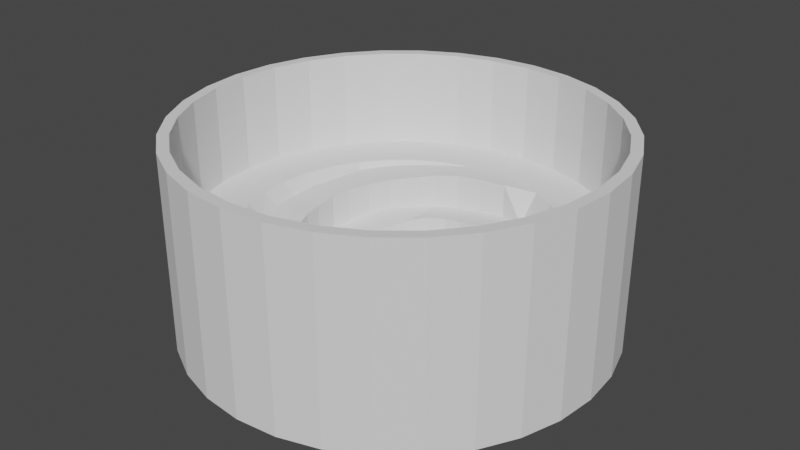 # Source: CareerWithWall.blend  (saved by Blender 2.80.75; exported with 4.5.12 LTS)
import bpy
from mathutils import Matrix  # noqa: F401  (used for matrix-valued properties, if any)

bpy.ops.wm.read_factory_settings(use_empty=True)
scene = bpy.context.scene
scene.name = 'Scene'

# ---- collections
col_collection = bpy.data.collections.new('Collection'); scene.collection.children.link(col_collection)

# ---- world
world_world = bpy.data.worlds.new('World'); scene.world = world_world
world_world.use_nodes = True; world_world.node_tree.nodes.clear()
_N = world_world.node_tree.nodes; _L = world_world.node_tree.links
n0 = _N.new('ShaderNodeOutputWorld'); n0.name = 'World Output'; n0.location = (300, 300)
n1 = _N.new('ShaderNodeBackground'); n1.name = 'Background'; n1.location = (10, 300)
n1.inputs[0].default_value = (0.05088, 0.05088, 0.05088, 1.0)
_L.new(n1.outputs[0], n0.inputs[0])
n0.is_active_output = True
world_world.color = (0.05088, 0.05088, 0.05088)
world_world.use_sun_shadow = False
world_world.sun_shadow_jitter_overblur = 0.0

# ---- meshes
me_cylinder_007 = bpy.data.meshes.new('Cylinder.007')
me_cylinder_007.from_pydata([(0.0003219, 1.297, -1.0), (0.2534, 1.272, -1.0), (0.4967, 1.198, -1.0), (0.721, 1.078, -1.0), (0.9175, 0.9168, -1.0), (1.079, 0.7203, -1.0), (1.199, 0.496, -1.0), (1.273, 0.2527, -1.0), (1.297, -0.0003828, -1.0), (1.273, -0.2534, -1.0), (1.199, -0.4968, -1.0), (1.079, -0.721, -1.0), (0.9175, -0.9176, -1.0), (0.721, -1.079, -1.0), (0.4967, -1.199, -1.0), (0.2534, -1.273, -1.0), (0.0003215, -1.298, -1.0), (-0.2527, -1.273, -1.0), (-0.4961, -1.199, -1.0), (-0.7203, -1.079, -1.0), (-0.9169, -0.9176, -1.0), (-1.078, -0.721, -1.0), (-1.198, -0.4968, -1.0), (-1.272, -0.2534, -1.0), (-1.297, -0.0003817, -1.0), (-1.272, 0.2527, -1.0), (-1.198, 0.496, -1.0), (-1.078, 0.7203, -1.0), (-0.9169, 0.9168, -1.0), (-0.7203, 1.078, -1.0), (-0.4961, 1.198, -1.0), (-0.2527, 1.272, -1.0), (0.2534, 1.272, 1.845), (0.0003219, 1.297, 1.845), (0.4967, 1.198, 1.845), (0.721, 1.078, 1.845), (0.9175, 0.9168, 1.845), (1.079, 0.7203, 1.845), (1.199, 0.496, 1.845), (1.273, 0.2527, 1.845), (1.297, -0.0003828, 1.845), (1.273, -0.2534, 1.845), (1.199, -0.4968, 1.845), (1.079, -0.721, 1.845), (0.9175, -0.9176, 1.845), (0.721, -1.079, 1.845), (0.4967, -1.199, 1.845), (0.2534, -1.273, 1.845), (0.0003215, -1.298, 1.845), (-0.2527, -1.273, 1.845), (-0.4961, -1.199, 1.845), (-0.7203, -1.079, 1.845), (-0.9169, -0.9176, 1.845), (-1.078, -0.721, 1.845), (-1.198, -0.4968, 1.845), (-1.272, -0.2534, 1.845), (-1.297, -0.0003817, 1.845), (-1.272, 0.2527, 1.845), (-1.198, 0.496, 1.845), (-1.078, 0.7203, 1.845), (-0.9169, 0.9168, 1.845), (-0.7203, 1.078, 1.845), (-0.4961, 1.198, 1.845), (-0.2527, 1.272, 1.845), (0.502, -0.3355, 1.18), (-0.01854, 0.5933, 0.8229), (-0.121, 0.5794, 0.7869), (-0.2172, 0.5282, 0.7767), (-0.5117, -0.3254, 1.368), (-0.4244, -0.4271, 1.345), (-0.1178, -0.5922, 1.336), (-1.967e-07, -0.6038, 1.36), (-0.2311, -0.5578, 1.345), (0.5922, 0.1178, 1.06), (0.3355, 0.502, 0.9381), (0.6038, 4.559e-08, 1.081), (0.5578, 0.2311, 1.057), (0.1178, -0.5922, 1.34), (-0.3097, 0.4428, 0.6737), (0.5922, -0.1178, 1.113), (0.3355, -0.502, 1.285), (0.4269, -0.4269, 1.195), (0.5578, -0.2311, 1.151), (-0.3355, -0.502, 1.331), (0.4269, 0.4269, 1.026), (0.2311, -0.5578, 1.309), (0.502, 0.3355, 1.062), (0.2311, 0.5578, 0.9249), (0.1178, 0.5922, 0.8785), (0.1552, 0.8003, 1.882), (0.1797, 0.9035, 1.845), (0.3146, 0.7596, 0.9249), (0.3525, 0.8511, 1.845), (0.4568, 0.6836, 0.9381), (0.5118, 0.766, 1.845), (0.5814, 0.5814, 1.026), (0.6514, 0.6514, 1.845), (0.6836, 0.4568, 1.062), (0.766, 0.5118, 1.845), (0.7596, 0.3146, 1.057), (0.8511, 0.3525, 1.845), (0.8064, 0.1604, 1.06), (0.9035, 0.1797, 1.845), (0.8222, 6.207e-08, 1.081), (0.9212, 6.955e-08, 1.845), (0.8064, -0.1604, 1.113), (0.9035, -0.1797, 1.845), (0.7596, -0.3146, 1.151), (0.8511, -0.3525, 1.845), (0.6836, -0.4568, 1.18), (0.766, -0.5118, 1.845), (0.5814, -0.5814, 1.195), (0.6514, -0.6514, 1.845), (0.4568, -0.6836, 1.285), (0.5118, -0.766, 1.845), (0.3146, -0.7596, 1.309), (0.3525, -0.8511, 1.845), (0.1604, -0.8064, 1.34), (0.1797, -0.9035, 1.845), (-2.679e-07, -0.8222, 1.36), (-3.002e-07, -0.9212, 1.845), (-0.1629, -0.8139, 1.336), (-0.1797, -0.9035, 1.845), (-0.3346, -0.7661, 1.345), (-0.3525, -0.8511, 1.845), (-0.4674, -0.6962, 1.331), (-0.5118, -0.766, 1.845), (-0.5975, -0.5976, 1.345), (-0.6514, -0.6514, 1.845), (-0.7026, -0.4695, 1.368), (-0.766, -0.5118, 1.845), (-0.7807, -0.3234, 1.413), (-0.8511, -0.3525, 1.845), (-0.6145, -0.1174, 1.463), (-0.8288, -0.1649, 1.463), (-0.9035, -0.1797, 1.845), (-0.6346, 6.983e-07, 1.485), (-0.845, -3.507e-05, 1.485), (-0.9212, 8.895e-07, 1.845), (-0.6394, 0.1303, 1.556), (-0.8288, 0.1648, 1.556), (-0.9035, 0.1797, 1.845), (-0.6108, 0.2481, 1.598), (-0.7807, 0.3234, 1.598), (-0.8511, 0.3525, 1.845), (-0.5631, 0.3755, 1.616), (-0.7556, 0.5048, 1.616), (-0.766, 0.5118, 1.845), (-0.491, 0.491, 1.659), (-0.6426, 0.6426, 1.659), (-0.6514, 0.6514, 1.845), (-0.3982, 0.5905, 1.71), (-0.5049, 0.7556, 1.71), (-0.5118, 0.766, 1.845), (-0.2837, 0.6892, 1.762), (-0.3477, 0.8396, 1.762), (-0.3525, 0.8511, 1.845), (-0.1525, 0.7498, 1.842), (-0.1772, 0.8913, 1.842), (-0.1797, 0.9035, 1.845), (0.0, 0.9212, 1.845), (-0.009401, 0.7782, 1.867), (-0.5117, -0.3254, 1.368), (-0.5117, -0.3254, 1.368), (-0.01854, 0.5866, -0.6685), (-0.000143, 0.3859, -0.5375), (0.0751, 0.3785, -0.5375), (0.1475, 0.3565, -0.5375), (0.2141, 0.3209, -0.5375), (0.2726, 0.2729, -0.5375), (0.3205, 0.2144, -0.5375), (0.3562, 0.1478, -0.5375), (0.3781, 0.07541, -0.5375), (0.3855, 0.00017, -0.5375), (0.3781, -0.07507, -0.5375), (0.3562, -0.1474, -0.5375), (0.3205, -0.2141, -0.5375), (0.2726, -0.2726, -0.5375), (0.2141, -0.3205, -0.5375), (0.1475, -0.3562, -0.5375), (0.0751, -0.3781, -0.5375), (-0.0001431, -0.3855, -0.5375), (-0.07539, -0.3781, -0.5375), (-0.1477, -0.3562, -0.5375), (-0.2144, -0.3205, -0.5375), (-0.2729, -0.2726, -0.5375), (-0.3208, -0.2141, -0.5375), (-0.3651, -0.1474, -0.5375), (-0.3931, -0.07594, -0.5375), (-0.416, 0.0183, -0.5375), (-0.419, 0.1065, -0.5375), (-0.4186, 0.1771, -0.5375), (-0.3985, 0.2688, -0.5375), (-0.3647, 0.3535, -0.5375), (-0.3094, 0.4433, -0.5375), (-0.2146, 0.522, -0.6685), (-0.1197, 0.5729, -0.6685), (0.1165, 0.5856, -0.5375), (0.2285, 0.5516, -0.4521), (0.3317, 0.4965, -0.4036), (0.4222, 0.4222, -0.3707), (0.4965, 0.3317, -0.3476), (0.5516, 0.2285, -0.3135), (0.5856, 0.1165, -0.2883), (0.5971, 4.508e-08, -0.2525), (0.5856, -0.1165, -0.1912), (0.5516, -0.2285, -0.1305), (0.4965, -0.3317, -0.08472), (0.4222, -0.4222, -0.04041), (0.3317, -0.4965, 0.03121), (0.2285, -0.5516, 0.07852), (0.1165, -0.5856, 0.1388), (-1.946e-07, -0.5971, 0.1864), (-0.1165, -0.5856, 0.2197), (-0.2285, -0.5516, 0.2452), (-0.3317, -0.4965, 0.285), (-0.4196, -0.4223, 0.3421), (-0.5061, -0.3216, 0.3274), (-0.577, -0.2233, 0.3483), (-0.009401, 0.7761, 0.8229), (0.0755, 0.3805, -0.5375), (-0.000143, 0.3879, -0.5375), (0.1482, 0.3584, -0.4634), (0.2153, 0.3226, -0.4213), (0.274, 0.2743, -0.3927), (0.3223, 0.2156, -0.3726), (0.3581, 0.1486, -0.343), (0.3801, 0.07581, -0.3212), (0.3876, 0.00017, -0.2901), (0.3801, -0.07547, -0.2369), (0.3581, -0.1482, -0.1842), (0.3223, -0.2152, -0.1444), (0.274, -0.274, -0.106), (0.2153, -0.3222, -0.04381), (0.1482, -0.3581, -0.002736), (0.0755, -0.3801, 0.04958), (-0.0001431, -0.3876, 0.09095), (-0.07579, -0.3801, 0.1198), (-0.1485, -0.3581, 0.1419), (-0.2156, -0.3222, 0.1765), (-0.2743, -0.274, 0.2261), (-0.3225, -0.2152, 0.271), (-0.367, -0.1482, 0.308), (-0.3951, -0.07634, 0.3928), (-0.4181, 0.0183, 0.4527), (-0.421, 0.1069, 0.486), (-0.4205, 0.1779, 0.4915), (-0.4002, 0.27, 0.5515), (-0.3662, 0.3549, 0.6083), (0.0755, 0.3805, -0.5375), (-0.000143, 0.3879, -0.5375), (0.1482, 0.3584, -0.4634), (0.2153, 0.3226, -0.4213), (0.274, 0.2743, -0.3927), (0.3223, 0.2156, -0.3726), (0.3581, 0.1486, -0.343), (0.3801, 0.07581, -0.3212), (0.3876, 0.00017, -0.2901), (0.3801, -0.07547, -0.2369), (0.3581, -0.1482, -0.1842), (0.3223, -0.2152, -0.1444), (0.274, -0.274, -0.106), (0.2153, -0.3222, -0.04381), (0.1482, -0.3581, -0.002736), (0.0755, -0.3801, 0.04958), (-0.0001431, -0.3876, 0.09095), (-0.07579, -0.3801, 0.1198), (-0.1485, -0.3581, 0.1419), (-0.2156, -0.3222, 0.1765), (-0.2743, -0.274, 0.2261), (-0.3225, -0.2152, 0.271), (-0.367, -0.1482, 0.308), (-0.3951, -0.07634, 0.3928), (-0.4181, 0.0183, 0.4527), (-0.421, 0.1069, 0.486), (-0.4205, 0.1779, 0.4915), (-0.4002, 0.27, 0.5515), (-0.3662, 0.3549, 0.6083), (-0.2146, 0.522, -0.6685), (-0.17, 0.4876, -0.5375), (-0.3094, 0.4433, -0.5375), (0.1548, 0.7982, 0.8785), (-0.6125, -0.117, 0.3745), (-0.6325, 6.962e-07, 0.4198), (-0.6374, 0.1299, 0.4658), (-0.6089, 0.2473, 0.5804), (-0.5607, 0.3752, 0.696), (-0.4899, 0.4892, 0.7573), (-0.397, 0.5888, 0.7551), (-0.2829, 0.6872, 0.7767), (-0.1521, 0.7477, 0.7869), (-0.577, -0.2233, 1.413), (0.2403, 1.206, 1.845), (0.471, 1.136, 1.845), (0.6837, 1.023, 1.845), (0.8701, 0.8695, 1.845), (1.023, 0.6831, 1.845), (1.137, 0.4704, 1.845), (1.207, 0.2397, 1.845), (1.23, -0.0003146, 1.845), (1.207, -0.2403, 1.845), (1.137, -0.4711, 1.845), (1.023, -0.6837, 1.845), (0.8701, -0.8702, 1.845), (0.6837, -1.023, 1.845), (0.471, -1.137, 1.845), (0.2403, -1.207, 1.845), (0.0002641, -1.23, 1.845), (-0.2397, -1.207, 1.845), (-0.4705, -1.137, 1.845), (-0.6832, -1.023, 1.845), (-0.8696, -0.8702, 1.845), (-1.023, -0.6837, 1.845), (-1.136, -0.4711, 1.845), (-1.206, -0.2403, 1.845), (-1.23, -0.0003135, 1.845), (-1.206, 0.2397, 1.845), (-1.136, 0.4704, 1.845), (-1.023, 0.6831, 1.845), (-0.8696, 0.8695, 1.845), (-0.6832, 1.023, 1.845), (-0.4705, 1.136, 1.845), (-0.2397, 1.206, 1.845), (0.0002645, 1.23, 1.845), (0.2534, 1.272, 4.718), (0.0003219, 1.297, 4.718), (0.4967, 1.198, 4.718), (0.721, 1.078, 4.718), (0.9175, 0.9168, 4.718), (1.079, 0.7203, 4.718), (1.199, 0.496, 4.718), (1.273, 0.2527, 4.718), (1.297, -0.0003828, 4.718), (1.273, -0.2534, 4.718), (1.199, -0.4968, 4.718), (1.079, -0.721, 4.718), (0.9175, -0.9176, 4.718), (0.721, -1.079, 4.718), (0.4967, -1.199, 4.718), (0.2534, -1.273, 4.718), (0.0003215, -1.298, 4.718), (-0.2527, -1.273, 4.718), (-0.4961, -1.199, 4.718), (-0.7203, -1.079, 4.718), (-0.9169, -0.9176, 4.718), (-1.078, -0.721, 4.718), (-1.198, -0.4968, 4.718), (-1.272, -0.2534, 4.718), (-1.297, -0.0003817, 4.718), (-1.272, 0.2527, 4.718), (-1.198, 0.496, 4.718), (-1.078, 0.7203, 4.718), (-0.9169, 0.9168, 4.718), (-0.7203, 1.078, 4.718), (-0.4961, 1.198, 4.718), (-0.2527, 1.272, 4.718), (0.2403, 1.206, 4.718), (0.471, 1.136, 4.718), (0.6837, 1.023, 4.718), (0.8701, 0.8695, 4.718), (1.023, 0.6831, 4.718), (1.137, 0.4704, 4.718), (1.207, 0.2397, 4.718), (1.23, -0.0003146, 4.718), (1.207, -0.2403, 4.718), (1.137, -0.4711, 4.718), (1.023, -0.6837, 4.718), (0.8701, -0.8702, 4.718), (0.6837, -1.023, 4.718), (0.471, -1.137, 4.718), (0.2403, -1.207, 4.718), (0.0002641, -1.23, 4.718), (-0.2397, -1.207, 4.718), (-0.4705, -1.137, 4.718), (-0.6832, -1.023, 4.718), (-0.8696, -0.8702, 4.718), (-1.023, -0.6837, 4.718), (-1.136, -0.4711, 4.718), (-1.206, -0.2403, 4.718), (-1.23, -0.0003135, 4.718), (-1.206, 0.2397, 4.718), (-1.136, 0.4704, 4.718), (-1.023, 0.6831, 4.718), (-0.8696, 0.8695, 4.718), (-0.6832, 1.023, 4.718), (-0.4705, 1.136, 4.718), (-0.2397, 1.206, 4.718), (0.0002645, 1.23, 4.718)], [(68, 162), (162, 163), (195, 196), (195, 278)], [(0, 33, 32, 1), (1, 32, 34, 2), (2, 34, 35, 3), (3, 35, 36, 4), (4, 36, 37, 5), (5, 37, 38, 6), (6, 38, 39, 7), (7, 39, 40, 8), (8, 40, 41, 9), (9, 41, 42, 10), (10, 42, 43, 11), (11, 43, 44, 12), (12, 44, 45, 13), (13, 45, 46, 14), (14, 46, 47, 15), (15, 47, 48, 16), (16, 48, 49, 17), (17, 49, 50, 18), (18, 50, 51, 19), (19, 51, 52, 20), (20, 52, 53, 21), (21, 53, 54, 22), (22, 54, 55, 23), (23, 55, 56, 24), (24, 56, 57, 25), (25, 57, 58, 26), (26, 58, 59, 27), (27, 59, 60, 28), (28, 60, 61, 29), (29, 61, 62, 30), (30, 62, 63, 31), (31, 63, 33, 0), (43, 42, 334, 335), (308, 309, 373, 372), (34, 32, 324, 326), (60, 59, 351, 352), (277, 287, 286, 276), (321, 322, 386, 385), (51, 50, 342, 343), (294, 295, 359, 358), (42, 41, 333, 334), (311, 312, 376, 375), (59, 58, 350, 351), (302, 303, 367, 366), (32, 33, 325, 324), (50, 49, 341, 342), (318, 319, 383, 382), (41, 40, 332, 333), (295, 296, 360, 359), (322, 323, 387, 386), (58, 57, 349, 350), (49, 48, 340, 341), (301, 302, 366, 365), (40, 39, 331, 332), (293, 294, 358, 357), (0, 1, 2, 3, 4, 5, 6, 7, 8, 9, 10, 11, 12, 13, 14, 15, 16, 17, 18, 19, 20, 21, 22, 23, 24, 25, 26, 27, 28, 29, 30, 31), (57, 56, 348, 349), (319, 320, 384, 383), (48, 47, 339, 340), (314, 315, 379, 378), (39, 38, 330, 331), (310, 311, 375, 374), (56, 55, 347, 348), (312, 313, 377, 376), (47, 46, 338, 339), (304, 305, 369, 368), (119, 121, 122, 120), (87, 74, 93, 91), (131, 134, 135, 132), (111, 113, 114, 112), (88, 87, 91, 281), (89, 281, 91, 92), (103, 105, 106, 104), (285, 286, 145, 142), (142, 145, 146, 143), (143, 146, 147, 144), (284, 285, 142, 139), (139, 142, 143, 140), (140, 143, 144, 141), (97, 99, 100, 98), (288, 289, 154, 151), (151, 154, 155, 152), (152, 155, 156, 153), (219, 281, 89, 161), (158, 157, 161, 160), (92, 90, 89), (123, 125, 126, 124), (113, 115, 116, 114), (76, 73, 101, 99), (74, 84, 95, 93), (129, 131, 132, 130), (125, 127, 128, 126), (282, 283, 136, 133), (133, 136, 137, 134), (134, 137, 138, 135), (287, 288, 151, 148), (148, 151, 152, 149), (149, 152, 153, 150), (91, 93, 94, 92), (107, 109, 110, 108), (290, 219, 161, 157), (161, 89, 90, 160), (159, 158, 160), (95, 97, 98, 96), (286, 287, 148, 145), (145, 148, 149, 146), (146, 149, 150, 147), (109, 111, 112, 110), (127, 129, 130, 128), (93, 95, 96, 94), (289, 290, 157, 154), (154, 157, 158, 155), (155, 158, 159, 156), (121, 123, 124, 122), (101, 103, 104, 102), (115, 117, 118, 116), (105, 107, 108, 106), (99, 101, 102, 100), (283, 284, 139, 136), (136, 139, 140, 137), (137, 140, 141, 138), (117, 119, 120, 118), (79, 82, 107, 105), (84, 86, 97, 95), (86, 76, 99, 97), (249, 197, 164, 250), (282, 218, 271, 272), (287, 277, 78, 288), (220, 222, 198, 197), (222, 223, 199, 198), (223, 224, 200, 199), (224, 225, 201, 200), (225, 226, 202, 201), (226, 227, 203, 202), (227, 228, 204, 203), (228, 229, 205, 204), (229, 230, 206, 205), (230, 231, 207, 206), (231, 232, 208, 207), (232, 233, 209, 208), (233, 234, 210, 209), (234, 235, 211, 210), (235, 236, 212, 211), (236, 237, 213, 212), (237, 238, 214, 213), (238, 239, 215, 214), (239, 240, 216, 215), (240, 241, 217, 216), (241, 242, 218, 217), (250, 249, 220, 221), (249, 251, 222, 220), (251, 252, 223, 222), (252, 253, 224, 223), (253, 254, 225, 224), (254, 255, 226, 225), (255, 256, 227, 226), (256, 257, 228, 227), (257, 258, 229, 228), (258, 259, 230, 229), (259, 260, 231, 230), (260, 261, 232, 231), (261, 262, 233, 232), (262, 263, 234, 233), (263, 264, 235, 234), (264, 265, 236, 235), (265, 266, 237, 236), (266, 267, 238, 237), (267, 268, 239, 238), (268, 269, 240, 239), (269, 270, 241, 240), (270, 271, 242, 241), (271, 272, 243, 242), (272, 273, 244, 243), (273, 274, 245, 244), (274, 275, 246, 245), (275, 276, 247, 246), (276, 277, 248, 247), (67, 78, 194, 278), (67, 278, 196, 66), (165, 166, 249, 250), (166, 167, 251, 249), (167, 168, 252, 251), (168, 169, 253, 252), (169, 170, 254, 253), (170, 171, 255, 254), (171, 172, 256, 255), (172, 173, 257, 256), (173, 174, 258, 257), (174, 175, 259, 258), (175, 176, 260, 259), (176, 177, 261, 260), (177, 178, 262, 261), (178, 179, 263, 262), (179, 180, 264, 263), (180, 181, 265, 264), (181, 182, 266, 265), (182, 183, 267, 266), (183, 184, 268, 267), (184, 185, 269, 268), (185, 186, 270, 269), (186, 187, 271, 270), (187, 188, 272, 271), (188, 189, 273, 272), (189, 190, 274, 273), (190, 191, 275, 274), (191, 192, 276, 275), (192, 193, 277, 276), (78, 277, 193, 194), (73, 75, 103, 101), (71, 70, 121, 119), (133, 134, 131, 291), (70, 72, 123, 121), (85, 77, 117, 115), (67, 66, 290, 289), (64, 81, 111, 109), (129, 127, 69, 163), (66, 65, 219, 290), (131, 129, 163, 291), (81, 80, 113, 111), (72, 83, 125, 123), (80, 85, 115, 113), (65, 88, 281, 219), (78, 67, 289, 288), (83, 69, 127, 125), (77, 71, 119, 117), (65, 66, 196, 164), (88, 65, 164, 197), (88, 197, 198, 87), (199, 74, 87, 198), (200, 201, 86, 84), (74, 199, 200, 84), (86, 201, 202, 76), (203, 73, 76, 202), (73, 203, 204, 75), (205, 206, 82, 79), (75, 204, 205, 79), (207, 64, 82, 206), (208, 81, 64, 207), (81, 208, 209, 80), (210, 85, 80, 209), (164, 196, 278, 280, 193, 192, 191, 190, 189, 188, 187, 186, 185, 184, 183, 182, 181, 180, 179, 178, 177, 176, 175, 174, 173, 172, 171, 170, 169, 168, 167, 166, 165), (217, 163, 69, 216), (216, 69, 83, 215), (215, 83, 72, 214), (214, 72, 70, 213), (71, 212, 213, 70), (212, 71, 77, 211), (85, 210, 211, 77), (276, 286, 285, 275), (275, 285, 284, 274), (283, 273, 274, 284), (273, 283, 282, 272), (82, 64, 109, 107), (218, 291, 163, 217), (133, 291, 218, 282), (75, 79, 105, 103), (120, 122, 308, 307), (132, 135, 314, 313), (112, 114, 304, 303), (90, 92, 293, 292), (104, 106, 300, 299), (144, 147, 318, 317), (141, 144, 317, 316), (98, 100, 297, 296), (153, 156, 321, 320), (160, 90, 292, 323), (124, 126, 310, 309), (114, 116, 305, 304), (130, 132, 313, 312), (126, 128, 311, 310), (135, 138, 315, 314), (150, 153, 320, 319), (92, 94, 294, 293), (108, 110, 302, 301), (159, 160, 323, 322), (96, 98, 296, 295), (147, 150, 319, 318), (110, 112, 303, 302), (128, 130, 312, 311), (94, 96, 295, 294), (156, 159, 322, 321), (122, 124, 309, 308), (102, 104, 299, 298), (116, 118, 306, 305), (106, 108, 301, 300), (100, 102, 298, 297), (138, 141, 316, 315), (118, 120, 307, 306), (370, 371, 340, 339), (379, 380, 349, 348), (361, 362, 331, 330), (364, 365, 334, 333), (369, 370, 339, 338), (362, 363, 332, 331), (372, 373, 342, 341), (385, 386, 355, 354), (358, 359, 328, 327), (375, 376, 345, 344), (366, 367, 336, 335), (382, 383, 352, 351), (359, 360, 329, 328), (386, 387, 325, 355), (365, 366, 335, 334), (357, 358, 327, 326), (383, 384, 353, 352), (378, 379, 348, 347), (374, 375, 344, 343), (376, 377, 346, 345), (368, 369, 338, 337), (373, 374, 343, 342), (387, 356, 324, 325), (384, 385, 354, 353), (360, 361, 330, 329), (380, 381, 350, 349), (381, 382, 351, 350), (363, 364, 333, 332), (356, 357, 326, 324), (367, 368, 337, 336), (377, 378, 347, 346), (371, 372, 341, 340), (298, 299, 363, 362), (307, 308, 372, 371), (52, 51, 343, 344), (305, 306, 370, 369), (61, 60, 352, 353), (313, 314, 378, 377), (35, 34, 326, 327), (300, 301, 365, 364), (303, 304, 368, 367), (44, 43, 335, 336), (297, 298, 362, 361), (292, 293, 357, 356), (53, 52, 344, 345), (315, 316, 380, 379), (62, 61, 353, 354), (299, 300, 364, 363), (36, 35, 327, 328), (306, 307, 371, 370), (317, 318, 382, 381), (45, 44, 336, 337), (316, 317, 381, 380), (54, 53, 345, 346), (63, 62, 354, 355), (296, 297, 361, 360), (37, 36, 328, 329), (320, 321, 385, 384), (46, 45, 337, 338), (323, 292, 356, 387), (55, 54, 346, 347), (33, 63, 355, 325), (309, 310, 374, 373), (38, 37, 329, 330)])
_uv = me_cylinder_007.uv_layers.new(name='UVMap')
_uv.uv.foreach_set('vector', [1.0, 0.5, 1.0, 1.0, 0.9688, 1.0, 0.9688, 0.5, 0.9688, 0.5, 0.9688, 1.0, 0.9375, 1.0, 0.9375, 0.5, 0.9375, 0.5, 0.9375, 1.0, 0.9062, 1.0, 0.9062, 0.5, 0.9062, 0.5, 0.9062, 1.0, 0.875, 1.0, 0.875, 0.5, 0.875, 0.5, 0.875, 1.0, 0.8438, 1.0, 0.8438, 0.5, 0.8438, 0.5, 0.8438, 1.0, 0.8125, 1.0, 0.8125, 0.5, 0.8125, 0.5, 0.8125, 1.0, 0.7812, 1.0, 0.7812, 0.5, 0.7812, 0.5, 0.7812, 1.0, 0.75, 1.0, 0.75, 0.5, 0.75, 0.5, 0.75, 1.0, 0.7188, 1.0, 0.7188, 0.5, 0.7188, 0.5, 0.7188, 1.0, 0.6875, 1.0, 0.6875, 0.5, 0.6875, 0.5, 0.6875, 1.0, 0.6562, 1.0, 0.6562, 0.5, 0.6562, 0.5, 0.6562, 1.0, 0.625, 1.0, 0.625, 0.5, 0.625, 0.5, 0.625, 1.0, 0.5938, 1.0, 0.5938, 0.5, 0.5938, 0.5, 0.5938, 1.0, 0.5625, 1.0, 0.5625, 0.5, 0.5625, 0.5, 0.5625, 1.0, 0.5312, 1.0, 0.5312, 0.5, 0.5312, 0.5, 0.5312, 1.0, 0.5, 1.0, 0.5, 0.5, 0.5, 0.5, 0.5, 1.0, 0.4688, 1.0, 0.4688, 0.5, 0.4688, 0.5, 0.4688, 1.0, 0.4375, 1.0, 0.4375, 0.5, 0.4375, 0.5, 0.4375, 1.0, 0.4062, 1.0, 0.4062, 0.5, 0.4062, 0.5, 0.4062, 1.0, 0.375, 1.0, 0.375, 0.5, 0.375, 0.5, 0.375, 1.0, 0.3438, 1.0, 0.3438, 0.5, 0.3438, 0.5, 0.3438, 1.0, 0.3125, 1.0, 0.3125, 0.5, 0.3125, 0.5, 0.3125, 1.0, 0.2812, 1.0, 0.2812, 0.5, 0.2812, 0.5, 0.2812, 1.0, 0.25, 1.0, 0.25, 0.5, 0.25, 0.5, 0.25, 1.0, 0.2188, 1.0, 0.2188, 0.5, 0.2188, 0.5, 0.2188, 1.0, 0.1875, 1.0, 0.1875, 0.5, 0.1875, 0.5, 0.1875, 1.0, 0.1562, 1.0, 0.1562, 0.5, 0.1562, 0.5, 0.1562, 1.0, 0.125, 1.0, 0.125, 0.5, 0.125, 0.5, 0.125, 1.0, 0.09375, 1.0, 0.09375, 0.5, 0.09375, 0.5, 0.09375, 1.0, 0.0625, 1.0, 0.0625, 0.5, 0.0625, 0.5, 0.0625, 1.0, 0.03125, 1.0, 0.03125, 0.5, 0.03125, 0.5, 0.03125, 1.0, 0.0, 1.0, 0.0, 0.5, 0.6562, 1.0, 0.6875, 1.0, 0.6875, 1.0, 0.6562, 1.0, 0.2038, 0.01792, 0.1594, 0.03138, 0.1594, 0.03138, 0.2038, 0.01792, 0.9375, 1.0, 0.9688, 1.0, 0.9688, 1.0, 0.9375, 1.0, 0.125, 1.0, 0.1562, 1.0, 0.1562, 1.0, 0.125, 1.0, 0.0, 0.0, 0.0, 0.0, 0.0, 0.0, 0.0, 0.0, 0.1594, 0.4686, 0.2038, 0.4821, 0.2038, 0.4821, 0.1594, 0.4686, 0.4062, 1.0, 0.4375, 1.0, 0.4375, 1.0, 0.4062, 1.0, 0.3815, 0.4468, 0.4173, 0.4173, 0.4173, 0.4173, 0.3815, 0.4468, 0.6875, 1.0, 0.7188, 1.0, 0.7188, 1.0, 0.6875, 1.0, 0.08268, 0.08268, 0.05325, 0.1185, 0.05325, 0.1185, 0.08268, 0.08268, 0.1562, 1.0, 0.1875, 1.0, 0.1875, 1.0, 0.1562, 1.0, 0.4468, 0.1185, 0.4173, 0.08268, 0.4173, 0.08268, 0.4468, 0.1185, 0.9688, 1.0, 1.0, 1.0, 1.0, 1.0, 0.9688, 1.0, 0.4375, 1.0, 0.4688, 1.0, 0.4688, 1.0, 0.4375, 1.0, 0.05325, 0.3815, 0.08268, 0.4173, 0.08268, 0.4173, 0.05325, 0.3815, 0.7188, 1.0, 0.75, 1.0, 0.75, 1.0, 0.7188, 1.0, 0.4173, 0.4173, 0.4468, 0.3815, 0.4468, 0.3815, 0.4173, 0.4173, 0.2038, 0.4821, 0.25, 0.4866, 0.25, 0.4866, 0.2038, 0.4821, 0.1875, 1.0, 0.2188, 1.0, 0.2188, 1.0, 0.1875, 1.0, 0.4688, 1.0, 0.5, 1.0, 0.5, 1.0, 0.4688, 1.0, 0.4686, 0.1594, 0.4468, 0.1185, 0.4468, 0.1185, 0.4686, 0.1594, 0.75, 1.0, 0.7812, 1.0, 0.7812, 1.0, 0.75, 1.0, 0.3406, 0.4686, 0.3815, 0.4468, 0.3815, 0.4468, 0.3406, 0.4686, 0.0, 0.5, 0.9688, 0.5, 0.9375, 0.5, 0.9062, 0.5, 0.875, 0.5, 0.8438, 0.5, 0.8125, 0.5, 0.7812, 0.5, 0.75, 0.5, 0.7188, 0.5, 0.6875, 0.5, 0.6562, 0.5, 0.625, 0.5, 0.5938, 0.5, 0.5625, 0.5, 0.5312, 0.5, 0.5, 0.5, 0.4688, 0.5, 0.4375, 0.5, 0.4062, 0.5, 0.375, 0.5, 0.3438, 0.5, 0.3125, 0.5, 0.2812, 0.5, 0.25, 0.5, 0.2188, 0.5, 0.1875, 0.5, 0.1562, 0.5, 0.125, 0.5, 0.09375, 0.5, 0.0625, 0.5, 0.03125, 0.5, 0.2188, 1.0, 0.25, 1.0, 0.25, 1.0, 0.2188, 1.0, 0.08268, 0.4173, 0.1185, 0.4468, 0.1185, 0.4468, 0.08268, 0.4173, 0.5, 1.0, 0.5312, 1.0, 0.5312, 1.0, 0.5, 1.0, 0.01792, 0.2038, 0.01337, 0.25, 0.01337, 0.25, 0.01792, 0.2038, 0.7812, 1.0, 0.8125, 1.0, 0.8125, 1.0, 0.7812, 1.0, 0.1185, 0.05325, 0.08268, 0.08268, 0.08268, 0.08268, 0.1185, 0.05325, 0.25, 1.0, 0.2812, 1.0, 0.2812, 1.0, 0.25, 1.0, 0.05325, 0.1185, 0.03138, 0.1594, 0.03138, 0.1594, 0.05325, 0.1185, 0.5312, 1.0, 0.5625, 1.0, 0.5625, 1.0, 0.5312, 1.0, 0.3815, 0.05325, 0.3406, 0.03138, 0.3406, 0.03138, 0.3815, 0.05325, 0.25, 0.05268, 0.2115, 0.05647, 0.2069, 0.03315, 0.25, 0.02891, 0.0, 0.0, 0.0, 0.0, 0.3596, 0.4141, 0.0, 0.0, 0.0677, 0.1745, 0.05647, 0.2115, 0.03315, 0.2069, 0.04573, 0.1654, 0.3895, 0.1105, 0.3596, 0.08593, 0.3728, 0.06617, 0.4063, 0.09366, 0.2783, 0.3921, 0.0, 0.0, 0.0, 0.0, 0.2838, 0.4197, 0.2839, 0.4202, 0.2838, 0.4197, 0.3255, 0.4323, 0.3346, 0.4543, 0.4473, 0.25, 0.4435, 0.2115, 0.4668, 0.2069, 0.4711, 0.25, 0.09013, 0.3162, 0.1061, 0.3461, 0.1057, 0.3464, 0.08966, 0.3164, 0.08966, 0.3164, 0.1057, 0.3464, 0.08593, 0.3596, 0.0677, 0.3255, 0.0677, 0.3255, 0.08593, 0.3596, 0.06617, 0.3728, 0.04573, 0.3346, 0.08028, 0.2838, 0.09013, 0.3162, 0.08966, 0.3164, 0.07978, 0.2839, 0.07978, 0.2839, 0.08966, 0.3164, 0.0677, 0.3255, 0.05647, 0.2885, 0.05647, 0.2885, 0.0677, 0.3255, 0.04573, 0.3346, 0.03315, 0.2931, 0.4141, 0.3596, 0.4323, 0.3255, 0.4543, 0.3346, 0.4338, 0.3728, 0.1539, 0.3939, 0.1838, 0.4099, 0.1836, 0.4103, 0.1536, 0.3943, 0.1536, 0.3943, 0.1836, 0.4103, 0.1745, 0.4323, 0.1404, 0.4141, 0.1404, 0.4141, 0.1745, 0.4323, 0.1654, 0.4543, 0.1272, 0.4338, 0.25, 0.423, 0.2838, 0.4197, 0.2839, 0.4202, 0.25, 0.4236, 0.2115, 0.4435, 0.2161, 0.4202, 0.25, 0.4236, 0.25, 0.4711, 0.3346, 0.4543, 0.2931, 0.4668, 0.2839, 0.4202, 0.1745, 0.0677, 0.1404, 0.08593, 0.1272, 0.06617, 0.1654, 0.04573, 0.3596, 0.08593, 0.3255, 0.0677, 0.3346, 0.04573, 0.3728, 0.06617, 0.0, 0.0, 0.0, 0.0, 0.4435, 0.2885, 0.4323, 0.3255, 0.0, 0.0, 0.0, 0.0, 0.3895, 0.3895, 0.3596, 0.4141, 0.08593, 0.1404, 0.0677, 0.1745, 0.04573, 0.1654, 0.06617, 0.1272, 0.1404, 0.08593, 0.1105, 0.1105, 0.09366, 0.09366, 0.1272, 0.06617, 0.08028, 0.2162, 0.07696, 0.25, 0.07645, 0.25, 0.07978, 0.2161, 0.07978, 0.2161, 0.07645, 0.25, 0.05268, 0.25, 0.05647, 0.2115, 0.05647, 0.2115, 0.05268, 0.25, 0.02891, 0.25, 0.03315, 0.2069, 0.1276, 0.3724, 0.1539, 0.3939, 0.1536, 0.3943, 0.1273, 0.3727, 0.1273, 0.3727, 0.1536, 0.3943, 0.1404, 0.4141, 0.1105, 0.3895, 0.1105, 0.3895, 0.1404, 0.4141, 0.1272, 0.4338, 0.09366, 0.4063, 0.3255, 0.4323, 0.3596, 0.4141, 0.3728, 0.4338, 0.3346, 0.4543, 0.4323, 0.1745, 0.4141, 0.1404, 0.4338, 0.1272, 0.4543, 0.1654, 0.2162, 0.4197, 0.25, 0.423, 0.25, 0.4236, 0.2161, 0.4202, 0.25, 0.4236, 0.2839, 0.4202, 0.2931, 0.4668, 0.25, 0.4711, 0.2069, 0.4668, 0.2115, 0.4435, 0.25, 0.4711, 0.3895, 0.3895, 0.4141, 0.3596, 0.4338, 0.3728, 0.4063, 0.4063, 0.1061, 0.3461, 0.1276, 0.3724, 0.1273, 0.3727, 0.1057, 0.3464, 0.1057, 0.3464, 0.1273, 0.3727, 0.1105, 0.3895, 0.08593, 0.3596, 0.08593, 0.3596, 0.1105, 0.3895, 0.09366, 0.4063, 0.06617, 0.3728, 0.4141, 0.1404, 0.3895, 0.1105, 0.4063, 0.09366, 0.4338, 0.1272, 0.1105, 0.1105, 0.08593, 0.1404, 0.06617, 0.1272, 0.09366, 0.09366, 0.3596, 0.4141, 0.3895, 0.3895, 0.4063, 0.4063, 0.3728, 0.4338, 0.1838, 0.4099, 0.2162, 0.4197, 0.2161, 0.4202, 0.1836, 0.4103, 0.1836, 0.4103, 0.2161, 0.4202, 0.2115, 0.4435, 0.1745, 0.4323, 0.1745, 0.4323, 0.2115, 0.4435, 0.2069, 0.4668, 0.1654, 0.4543, 0.2115, 0.05647, 0.1745, 0.0677, 0.1654, 0.04573, 0.2069, 0.03315, 0.4435, 0.2885, 0.4473, 0.25, 0.4711, 0.25, 0.4668, 0.2931, 0.3255, 0.0677, 0.2885, 0.05647, 0.2931, 0.03315, 0.3346, 0.04573, 0.4435, 0.2115, 0.4323, 0.1745, 0.4543, 0.1654, 0.4668, 0.2069, 0.4323, 0.3255, 0.4435, 0.2885, 0.4668, 0.2931, 0.4543, 0.3346, 0.07696, 0.25, 0.08028, 0.2838, 0.07978, 0.2839, 0.07645, 0.25, 0.07645, 0.25, 0.07978, 0.2839, 0.05647, 0.2885, 0.05268, 0.25, 0.05268, 0.25, 0.05647, 0.2885, 0.03315, 0.2931, 0.02891, 0.25, 0.2885, 0.05647, 0.25, 0.05268, 0.25, 0.02891, 0.2931, 0.03315, 0.0, 0.0, 0.3839, 0.1945, 0.4323, 0.1745, 0.4435, 0.2115, 0.0, 0.0, 0.3705, 0.3305, 0.4141, 0.3596, 0.3895, 0.3895, 0.3705, 0.3305, 0.0, 0.0, 0.4323, 0.3255, 0.4141, 0.3596, 0.0, 0.0, 0.0, 0.0, 0.0, 0.0, 0.0, 0.0, 0.0, 0.0, 0.0, 0.0, 0.0, 0.0, 0.0, 0.0, 0.1276, 0.3724, 0.123, 0.377, 0.1695, 0.3705, 0.1539, 0.3939, 0.285, 0.4261, 0.3187, 0.4159, 0.3418, 0.4717, 0.2968, 0.4854, 0.3187, 0.4159, 0.3497, 0.3993, 0.3833, 0.4496, 0.3418, 0.4717, 0.3497, 0.3993, 0.377, 0.377, 0.4197, 0.4197, 0.3833, 0.4496, 0.377, 0.377, 0.3993, 0.3497, 0.4496, 0.3833, 0.4197, 0.4197, 0.3993, 0.3497, 0.4159, 0.3187, 0.4717, 0.3418, 0.4496, 0.3833, 0.4159, 0.3187, 0.4261, 0.285, 0.4854, 0.2968, 0.4717, 0.3418, 0.4261, 0.285, 0.4295, 0.25, 0.49, 0.25, 0.4854, 0.2968, 0.4295, 0.25, 0.4261, 0.215, 0.4854, 0.2032, 0.49, 0.25, 0.4261, 0.215, 0.4159, 0.1813, 0.4717, 0.1582, 0.4854, 0.2032, 0.4159, 0.1813, 0.3993, 0.1503, 0.4496, 0.1167, 0.4717, 0.1582, 0.3993, 0.1503, 0.377, 0.123, 0.4197, 0.08029, 0.4496, 0.1167, 0.377, 0.123, 0.3497, 0.1007, 0.3833, 0.05045, 0.4197, 0.08029, 0.3497, 0.1007, 0.3187, 0.08413, 0.3418, 0.02827, 0.3833, 0.05045, 0.3187, 0.08413, 0.285, 0.07391, 0.2968, 0.01461, 0.3418, 0.02827, 0.285, 0.07391, 0.25, 0.07046, 0.25, 0.01, 0.2968, 0.01461, 0.25, 0.07046, 0.215, 0.07391, 0.2032, 0.01461, 0.25, 0.01, 0.215, 0.07391, 0.1813, 0.08413, 0.1582, 0.02827, 0.2032, 0.01461, 0.1813, 0.08413, 0.1503, 0.1007, 0.1167, 0.05045, 0.1582, 0.02827, 0.1503, 0.1007, 0.123, 0.123, 0.08029, 0.08029, 0.1167, 0.05045, 0.123, 0.123, 0.1007, 0.1503, 0.05045, 0.1167, 0.08029, 0.08029, 0.1007, 0.1503, 0.08413, 0.1813, 0.02827, 0.1582, 0.05045, 0.1167, 0.25, 0.4295, 0.285, 0.4261, 0.285, 0.4261, 0.25, 0.4295, 0.285, 0.4261, 0.3187, 0.4159, 0.3187, 0.4159, 0.285, 0.4261, 0.3187, 0.4159, 0.3497, 0.3993, 0.3497, 0.3993, 0.3187, 0.4159, 0.3497, 0.3993, 0.377, 0.377, 0.377, 0.377, 0.3497, 0.3993, 0.377, 0.377, 0.3993, 0.3497, 0.3993, 0.3497, 0.377, 0.377, 0.3993, 0.3497, 0.4159, 0.3187, 0.4159, 0.3187, 0.3993, 0.3497, 0.4159, 0.3187, 0.4261, 0.285, 0.4261, 0.285, 0.4159, 0.3187, 0.4261, 0.285, 0.4295, 0.25, 0.4295, 0.25, 0.4261, 0.285, 0.4295, 0.25, 0.4261, 0.215, 0.4261, 0.215, 0.4295, 0.25, 0.4261, 0.215, 0.4159, 0.1813, 0.4159, 0.1813, 0.4261, 0.215, 0.4159, 0.1813, 0.3993, 0.1503, 0.3993, 0.1503, 0.4159, 0.1813, 0.3993, 0.1503, 0.377, 0.123, 0.377, 0.123, 0.3993, 0.1503, 0.377, 0.123, 0.3497, 0.1007, 0.3497, 0.1007, 0.377, 0.123, 0.3497, 0.1007, 0.3187, 0.08413, 0.3187, 0.08413, 0.3497, 0.1007, 0.3187, 0.08413, 0.285, 0.07391, 0.285, 0.07391, 0.3187, 0.08413, 0.285, 0.07391, 0.25, 0.07046, 0.25, 0.07046, 0.285, 0.07391, 0.25, 0.07046, 0.215, 0.07391, 0.215, 0.07391, 0.25, 0.07046, 0.215, 0.07391, 0.1813, 0.08413, 0.1813, 0.08413, 0.215, 0.07391, 0.1813, 0.08413, 0.1503, 0.1007, 0.1503, 0.1007, 0.1813, 0.08413, 0.1503, 0.1007, 0.123, 0.123, 0.123, 0.123, 0.1503, 0.1007, 0.123, 0.123, 0.1007, 0.1503, 0.1007, 0.1503, 0.123, 0.123, 0.1007, 0.1503, 0.08413, 0.1813, 0.08413, 0.1813, 0.1007, 0.1503, 0.08413, 0.1813, 0.07391, 0.215, 0.07391, 0.215, 0.08413, 0.1813, 0.07391, 0.215, 0.07046, 0.25, 0.07046, 0.25, 0.07391, 0.215, 0.07046, 0.25, 0.07391, 0.285, 0.07391, 0.285, 0.07046, 0.25, 0.07391, 0.285, 0.08413, 0.3187, 0.08413, 0.3187, 0.07391, 0.285, 0.08413, 0.3187, 0.1007, 0.3497, 0.1007, 0.3497, 0.08413, 0.3187, 0.1007, 0.3497, 0.123, 0.377, 0.123, 0.377, 0.1007, 0.3497, 0.1945, 0.3839, 0.1695, 0.3705, 0.0, 0.0, 0.0, 0.0, 0.1945, 0.3839, 0.0, 0.0, 0.0, 0.0, 0.2217, 0.3921, 0.25, 0.4286, 0.2848, 0.4252, 0.285, 0.4261, 0.25, 0.4295, 0.2848, 0.4252, 0.3183, 0.415, 0.3187, 0.4159, 0.285, 0.4261, 0.3183, 0.415, 0.3492, 0.3985, 0.3497, 0.3993, 0.3187, 0.4159, 0.3492, 0.3985, 0.3763, 0.3763, 0.377, 0.377, 0.3497, 0.3993, 0.3763, 0.3763, 0.3985, 0.3492, 0.3993, 0.3497, 0.377, 0.377, 0.3985, 0.3492, 0.415, 0.3183, 0.4159, 0.3187, 0.3993, 0.3497, 0.415, 0.3183, 0.4252, 0.2848, 0.4261, 0.285, 0.4159, 0.3187, 0.4252, 0.2848, 0.4286, 0.25, 0.4295, 0.25, 0.4261, 0.285, 0.4286, 0.25, 0.4252, 0.2152, 0.4261, 0.215, 0.4295, 0.25, 0.4252, 0.2152, 0.415, 0.1817, 0.4159, 0.1813, 0.4261, 0.215, 0.415, 0.1817, 0.3985, 0.1508, 0.3993, 0.1503, 0.4159, 0.1813, 0.3985, 0.1508, 0.3763, 0.1237, 0.377, 0.123, 0.3993, 0.1503, 0.3763, 0.1237, 0.3492, 0.1015, 0.3497, 0.1007, 0.377, 0.123, 0.3492, 0.1015, 0.3183, 0.08501, 0.3187, 0.08413, 0.3497, 0.1007, 0.3183, 0.08501, 0.2848, 0.07484, 0.285, 0.07391, 0.3187, 0.08413, 0.2848, 0.07484, 0.25, 0.07141, 0.25, 0.07046, 0.285, 0.07391, 0.25, 0.07141, 0.2152, 0.07484, 0.215, 0.07391, 0.25, 0.07046, 0.2152, 0.07484, 0.1817, 0.08501, 0.1813, 0.08413, 0.215, 0.07391, 0.1817, 0.08501, 0.1508, 0.1015, 0.1503, 0.1007, 0.1813, 0.08413, 0.1508, 0.1015, 0.1237, 0.1237, 0.123, 0.123, 0.1503, 0.1007, 0.1237, 0.1237, 0.1015, 0.1508, 0.1007, 0.1503, 0.123, 0.123, 0.1015, 0.1508, 0.08501, 0.1817, 0.08413, 0.1813, 0.1007, 0.1503, 0.08501, 0.1817, 0.07484, 0.2152, 0.07391, 0.215, 0.08413, 0.1813, 0.07484, 0.2152, 0.07141, 0.25, 0.07046, 0.25, 0.07391, 0.215, 0.07141, 0.25, 0.07484, 0.2848, 0.07391, 0.285, 0.07046, 0.25, 0.07484, 0.2848, 0.08501, 0.3183, 0.08413, 0.3187, 0.07391, 0.285, 0.08501, 0.3183, 0.1015, 0.3492, 0.1007, 0.3497, 0.08413, 0.3187, 0.1015, 0.3492, 0.1237, 0.3763, 0.123, 0.377, 0.1007, 0.3497, 0.1695, 0.3705, 0.123, 0.377, 0.1237, 0.3763, 0.0, 0.0, 0.0, 0.0, 0.0, 0.0, 0.4473, 0.25, 0.4435, 0.2885, 0.0, 0.0, 0.0, 0.0, 0.2115, 0.05647, 0.25, 0.05268, 0.07978, 0.2161, 0.05647, 0.2115, 0.0677, 0.1745, 0.0, 0.0, 0.0, 0.0, 0.0, 0.0, 0.1745, 0.0677, 0.2115, 0.05647, 0.0, 0.0, 0.0, 0.0, 0.2885, 0.05647, 0.3255, 0.0677, 0.1945, 0.3839, 0.2217, 0.3921, 0.2162, 0.4197, 0.1838, 0.4099, 0.0, 0.0, 0.0, 0.0, 0.3895, 0.1105, 0.4141, 0.1404, 0.08593, 0.1404, 0.1105, 0.1105, 0.0, 0.0, 0.0, 0.0, 0.2217, 0.3921, 0.25, 0.3949, 0.25, 0.423, 0.2162, 0.4197, 0.0677, 0.1745, 0.08593, 0.1404, 0.1295, 0.1695, 0.0, 0.0, 0.0, 0.0, 0.0, 0.0, 0.3596, 0.08593, 0.3895, 0.1105, 0.0, 0.0, 0.0, 0.0, 0.1404, 0.08593, 0.1745, 0.0677, 0.0, 0.0, 0.0, 0.0, 0.3255, 0.0677, 0.3596, 0.08593, 0.25, 0.3949, 0.2783, 0.3921, 0.2838, 0.4197, 0.25, 0.423, 0.1695, 0.3705, 0.1945, 0.3839, 0.1838, 0.4099, 0.1539, 0.3939, 0.0, 0.0, 0.0, 0.0, 0.1105, 0.1105, 0.1404, 0.08593, 0.0, 0.0, 0.0, 0.0, 0.25, 0.05268, 0.2885, 0.05647, 0.25, 0.3949, 0.2217, 0.3921, 0.0, 0.0, 0.0, 0.0, 0.2783, 0.3921, 0.25, 0.3949, 0.0, 0.0, 0.0, 0.0, 0.0, 0.0, 0.0, 0.0, 0.0, 0.0, 0.0, 0.0, 0.0, 0.0, 0.0, 0.0, 0.0, 0.0, 0.0, 0.0, 0.875, 1.0, 0.8438, 1.0, 0.3705, 0.3305, 0.3525, 0.3525, 0.0, 0.0, 0.0, 0.0, 0.0, 0.0, 0.0, 0.0, 0.0, 0.0, 0.0, 0.0, 0.0, 0.0, 0.0, 0.0, 0.0, 0.0, 0.0, 0.0, 0.0, 0.0, 0.0, 0.0, 0.0, 0.0, 0.0, 0.0, 0.0, 0.0, 0.0, 0.0, 0.7188, 1.0, 0.6875, 1.0, 0.3839, 0.1945, 0.3921, 0.2217, 0.0, 0.0, 0.0, 0.0, 0.0, 0.0, 0.0, 0.0, 0.0, 0.0, 0.0, 0.0, 0.0, 0.0, 0.0, 0.0, 0.0, 0.0, 0.0, 0.0, 0.0, 0.0, 0.0, 0.0, 0.0, 0.0, 0.0, 0.0, 0.0, 0.0, 0.0, 0.0, 0.0, 0.0, 0.0, 0.0, 0.0, 0.0, 0.0, 0.0, 0.0, 0.0, 0.0, 0.0, 0.0, 0.0, 0.0, 0.0, 0.1237, 0.3763, 0.1015, 0.3492, 0.08501, 0.3183, 0.07484, 0.2848, 0.07141, 0.25, 0.07484, 0.2152, 0.08501, 0.1817, 0.1015, 0.1508, 0.1237, 0.1237, 0.1508, 0.1015, 0.1817, 0.08501, 0.2152, 0.07484, 0.25, 0.07141, 0.2848, 0.07484, 0.3183, 0.08501, 0.3492, 0.1015, 0.3763, 0.1237, 0.3985, 0.1508, 0.415, 0.1817, 0.4252, 0.2152, 0.4286, 0.25, 0.4252, 0.2848, 0.415, 0.3183, 0.3985, 0.3492, 0.3763, 0.3763, 0.3492, 0.3985, 0.3183, 0.415, 0.2848, 0.4252, 0.25, 0.4286, 0.0, 0.0, 0.0, 0.0, 0.0, 0.0, 0.0, 0.0, 0.0, 0.0, 0.0, 0.0, 0.0, 0.0, 0.0, 0.0, 0.0, 0.0, 0.0, 0.0, 0.0, 0.0, 0.0, 0.0, 0.0, 0.0, 0.0, 0.0, 0.0, 0.0, 0.0, 0.0, 0.0, 0.0, 0.0, 0.0, 0.0, 0.0, 0.0, 0.0, 0.0, 0.0, 0.0, 0.0, 0.0, 0.0, 0.0, 0.0, 0.0, 0.0, 0.0, 0.0, 0.0, 0.0, 0.0, 0.0, 0.0, 0.0, 0.0, 0.0, 0.0, 0.0, 0.0, 0.0, 0.0, 0.0, 0.0, 0.0, 0.0, 0.0, 0.0, 0.0, 0.0, 0.0, 0.0, 0.0, 0.0, 0.0, 0.0, 0.0, 0.0, 0.0, 0.0, 0.0, 0.0, 0.0, 0.0, 0.0, 0.3839, 0.1945, 0.0, 0.0, 0.4141, 0.1404, 0.4323, 0.1745, 0.02827, 0.1582, 0.0, 0.0, 0.1295, 0.1695, 0.0, 0.0, 0.07978, 0.2161, 0.0, 0.0, 0.02827, 0.1582, 0.0, 0.0, 0.0, 0.0, 0.0, 0.0, 0.4435, 0.2115, 0.4473, 0.25, 0.25, 0.02891, 0.2069, 0.03315, 0.2038, 0.01792, 0.25, 0.01337, 0.04573, 0.1654, 0.03315, 0.2069, 0.01792, 0.2038, 0.03138, 0.1594, 0.4063, 0.09366, 0.3728, 0.06617, 0.3815, 0.05325, 0.4173, 0.08268, 0.2931, 0.4668, 0.3346, 0.4543, 0.3406, 0.4686, 0.2962, 0.4821, 0.4711, 0.25, 0.4668, 0.2069, 0.4821, 0.2038, 0.4866, 0.25, 0.04573, 0.3346, 0.06617, 0.3728, 0.05325, 0.3815, 0.03138, 0.3406, 0.03315, 0.2931, 0.04573, 0.3346, 0.03138, 0.3406, 0.01792, 0.2962, 0.4338, 0.3728, 0.4543, 0.3346, 0.4686, 0.3406, 0.4468, 0.3815, 0.1272, 0.4338, 0.1654, 0.4543, 0.1594, 0.4686, 0.1185, 0.4468, 0.25, 0.4711, 0.2931, 0.4668, 0.2962, 0.4821, 0.25, 0.4866, 0.1654, 0.04573, 0.1272, 0.06617, 0.1185, 0.05325, 0.1594, 0.03138, 0.3728, 0.06617, 0.3346, 0.04573, 0.3406, 0.03138, 0.3815, 0.05325, 0.06617, 0.1272, 0.04573, 0.1654, 0.03138, 0.1594, 0.05325, 0.1185, 0.1272, 0.06617, 0.09366, 0.09366, 0.08268, 0.08268, 0.1185, 0.05325, 0.03315, 0.2069, 0.02891, 0.25, 0.01337, 0.25, 0.01792, 0.2038, 0.09366, 0.4063, 0.1272, 0.4338, 0.1185, 0.4468, 0.08268, 0.4173, 0.3346, 0.4543, 0.3728, 0.4338, 0.3815, 0.4468, 0.3406, 0.4686, 0.4543, 0.1654, 0.4338, 0.1272, 0.4468, 0.1185, 0.4686, 0.1594, 0.2069, 0.4668, 0.25, 0.4711, 0.25, 0.4866, 0.2038, 0.4821, 0.4063, 0.4063, 0.4338, 0.3728, 0.4468, 0.3815, 0.4173, 0.4173, 0.06617, 0.3728, 0.09366, 0.4063, 0.08268, 0.4173, 0.05325, 0.3815, 0.4338, 0.1272, 0.4063, 0.09366, 0.4173, 0.08268, 0.4468, 0.1185, 0.09366, 0.09366, 0.06617, 0.1272, 0.05325, 0.1185, 0.08268, 0.08268, 0.3728, 0.4338, 0.4063, 0.4063, 0.4173, 0.4173, 0.3815, 0.4468, 0.1654, 0.4543, 0.2069, 0.4668, 0.2038, 0.4821, 0.1594, 0.4686, 0.2069, 0.03315, 0.1654, 0.04573, 0.1594, 0.03138, 0.2038, 0.01792, 0.4668, 0.2931, 0.4711, 0.25, 0.4866, 0.25, 0.4821, 0.2962, 0.3346, 0.04573, 0.2931, 0.03315, 0.2962, 0.01792, 0.3406, 0.03138, 0.4668, 0.2069, 0.4543, 0.1654, 0.4686, 0.1594, 0.4821, 0.2038, 0.4543, 0.3346, 0.4668, 0.2931, 0.4821, 0.2962, 0.4686, 0.3406, 0.02891, 0.25, 0.03315, 0.2931, 0.01792, 0.2962, 0.01337, 0.25, 0.2931, 0.03315, 0.25, 0.02891, 0.25, 0.01337, 0.2962, 0.01792, 0.2962, 0.01792, 0.25, 0.01337, 0.25, 0.01, 0.2968, 0.01461, 0.01337, 0.25, 0.01792, 0.2962, 0.01461, 0.2968, 0.01, 0.25, 0.4686, 0.3406, 0.4821, 0.2962, 0.4854, 0.2968, 0.4717, 0.3418, 0.4821, 0.2038, 0.4686, 0.1594, 0.4717, 0.1582, 0.4854, 0.2032, 0.3406, 0.03138, 0.2962, 0.01792, 0.2968, 0.01461, 0.3418, 0.02827, 0.4821, 0.2962, 0.4866, 0.25, 0.49, 0.25, 0.4854, 0.2968, 0.2038, 0.01792, 0.1594, 0.03138, 0.1582, 0.02827, 0.2032, 0.01461, 0.1594, 0.4686, 0.2038, 0.4821, 0.2032, 0.4854, 0.1582, 0.4717, 0.3815, 0.4468, 0.4173, 0.4173, 0.4197, 0.4197, 0.3833, 0.4496, 0.08268, 0.08268, 0.05325, 0.1185, 0.05045, 0.1167, 0.08029, 0.08029, 0.4468, 0.1185, 0.4173, 0.08268, 0.4197, 0.08029, 0.4496, 0.1167, 0.05325, 0.3815, 0.08268, 0.4173, 0.08029, 0.4197, 0.05045, 0.3833, 0.4173, 0.4173, 0.4468, 0.3815, 0.4496, 0.3833, 0.4197, 0.4197, 0.2038, 0.4821, 0.25, 0.4866, 0.25, 0.49, 0.2032, 0.4854, 0.4686, 0.1594, 0.4468, 0.1185, 0.4496, 0.1167, 0.4717, 0.1582, 0.3406, 0.4686, 0.3815, 0.4468, 0.3833, 0.4496, 0.3418, 0.4717, 0.08268, 0.4173, 0.1185, 0.4468, 0.1167, 0.4496, 0.08029, 0.4197, 0.01792, 0.2038, 0.01337, 0.25, 0.01, 0.25, 0.01461, 0.2032, 0.1185, 0.05325, 0.08268, 0.08268, 0.08029, 0.08029, 0.1167, 0.05045, 0.05325, 0.1185, 0.03138, 0.1594, 0.02827, 0.1582, 0.05045, 0.1167, 0.3815, 0.05325, 0.3406, 0.03138, 0.3418, 0.02827, 0.3833, 0.05045, 0.1594, 0.03138, 0.1185, 0.05325, 0.1167, 0.05045, 0.1582, 0.02827, 0.25, 0.4866, 0.2962, 0.4821, 0.2968, 0.4854, 0.25, 0.49, 0.1185, 0.4468, 0.1594, 0.4686, 0.1582, 0.4717, 0.1167, 0.4496, 0.4468, 0.3815, 0.4686, 0.3406, 0.4717, 0.3418, 0.4496, 0.3833, 0.01792, 0.2962, 0.03138, 0.3406, 0.02827, 0.3418, 0.01461, 0.2968, 0.03138, 0.3406, 0.05325, 0.3815, 0.05045, 0.3833, 0.02827, 0.3418, 0.4866, 0.25, 0.4821, 0.2038, 0.4854, 0.2032, 0.49, 0.25, 0.2962, 0.4821, 0.3406, 0.4686, 0.3418, 0.4717, 0.2968, 0.4854, 0.4173, 0.08268, 0.3815, 0.05325, 0.3833, 0.05045, 0.4197, 0.08029, 0.03138, 0.1594, 0.01792, 0.2038, 0.01461, 0.2032, 0.02827, 0.1582, 0.25, 0.01337, 0.2038, 0.01792, 0.2032, 0.01461, 0.25, 0.01, 0.4821, 0.2962, 0.4866, 0.25, 0.4866, 0.25, 0.4821, 0.2962, 0.25, 0.01337, 0.2038, 0.01792, 0.2038, 0.01792, 0.25, 0.01337, 0.375, 1.0, 0.4062, 1.0, 0.4062, 1.0, 0.375, 1.0, 0.3406, 0.03138, 0.2962, 0.01792, 0.2962, 0.01792, 0.3406, 0.03138, 0.09375, 1.0, 0.125, 1.0, 0.125, 1.0, 0.09375, 1.0, 0.03138, 0.1594, 0.01792, 0.2038, 0.01792, 0.2038, 0.03138, 0.1594, 0.9062, 1.0, 0.9375, 1.0, 0.9375, 1.0, 0.9062, 1.0, 0.4821, 0.2038, 0.4686, 0.1594, 0.4686, 0.1594, 0.4821, 0.2038, 0.4173, 0.08268, 0.3815, 0.05325, 0.3815, 0.05325, 0.4173, 0.08268, 0.625, 1.0, 0.6562, 1.0, 0.6562, 1.0, 0.625, 1.0, 0.4686, 0.3406, 0.4821, 0.2962, 0.4821, 0.2962, 0.4686, 0.3406, 0.2962, 0.4821, 0.3406, 0.4686, 0.3406, 0.4686, 0.2962, 0.4821, 0.3438, 1.0, 0.375, 1.0, 0.375, 1.0, 0.3438, 1.0, 0.01337, 0.25, 0.01792, 0.2962, 0.01792, 0.2962, 0.01337, 0.25, 0.0625, 1.0, 0.09375, 1.0, 0.09375, 1.0, 0.0625, 1.0, 0.4866, 0.25, 0.4821, 0.2038, 0.4821, 0.2038, 0.4866, 0.25, 0.875, 1.0, 0.9062, 1.0, 0.9062, 1.0, 0.875, 1.0, 0.2962, 0.01792, 0.25, 0.01337, 0.25, 0.01337, 0.2962, 0.01792, 0.03138, 0.3406, 0.05325, 0.3815, 0.05325, 0.3815, 0.03138, 0.3406, 0.5938, 1.0, 0.625, 1.0, 0.625, 1.0, 0.5938, 1.0, 0.01792, 0.2962, 0.03138, 0.3406, 0.03138, 0.3406, 0.01792, 0.2962, 0.3125, 1.0, 0.3438, 1.0, 0.3438, 1.0, 0.3125, 1.0, 0.03125, 1.0, 0.0625, 1.0, 0.0625, 1.0, 0.03125, 1.0, 0.4468, 0.3815, 0.4686, 0.3406, 0.4686, 0.3406, 0.4468, 0.3815, 0.8438, 1.0, 0.875, 1.0, 0.875, 1.0, 0.8438, 1.0, 0.1185, 0.4468, 0.1594, 0.4686, 0.1594, 0.4686, 0.1185, 0.4468, 0.5625, 1.0, 0.5938, 1.0, 0.5938, 1.0, 0.5625, 1.0, 0.25, 0.4866, 0.2962, 0.4821, 0.2962, 0.4821, 0.25, 0.4866, 0.2812, 1.0, 0.3125, 1.0, 0.3125, 1.0, 0.2812, 1.0, 0.0, 1.0, 0.03125, 1.0, 0.03125, 1.0, 0.0, 1.0, 0.1594, 0.03138, 0.1185, 0.05325, 0.1185, 0.05325, 0.1594, 0.03138, 0.8125, 1.0, 0.8438, 1.0, 0.8438, 1.0, 0.8125, 1.0])
me_cylinder_007.use_remesh_preserve_volume = False
me_cylinder_007.use_remesh_preserve_attributes = False
me_cylinder_007.use_mirror_vertex_groups = False
me_cylinder_007.update()

# ---- objects
ob_cylinder_002 = bpy.data.objects.new('Cylinder.002', me_cylinder_007)

# ---- transforms, parenting, visibility, modifiers, constraints
ob_cylinder_002.location = (-0.02584, 0.08165, 0.3646)
ob_cylinder_002.scale = (1.675, 1.675, 0.3512)
ob_cylinder_002.lineart.crease_threshold = 0.0

# ---- collection membership
col_collection.objects.link(ob_cylinder_002)

# ---- scene / render settings (as saved in the file)
scene.frame_start = 1; scene.frame_end = 250; scene.frame_set(1)
scene.render.engine = 'BLENDER_EEVEE_NEXT'
scene.cycles.use_denoising = False
scene.cycles.samples = 128
scene.cycles.sampling_pattern = 'TABULATED_SOBOL'
scene.cycles.use_adaptive_sampling = False
scene.cycles.use_light_tree = False
scene.view_settings.view_transform = 'Filmic'
bpy.context.view_layer.update()

# ---- added for rendering (the .blend has no active camera and no usable light): camera, sun
cam_auto = bpy.data.cameras.new('AutoCamera')
cam_auto.lens = 50.0
cam_auto.sensor_width = 36.0
cam_auto.clip_end = 1000.0
ob_auto_camera = bpy.data.objects.new('AutoCamera', cam_auto)
scene.collection.objects.link(ob_auto_camera)
ob_auto_camera.location = (5.95573, -7.09623, 5.80245)
ob_auto_camera.rotation_euler = (1.09748, -7.21219e-08, 0.694738)
scene.camera = ob_auto_camera
light_auto_sun = bpy.data.lights.new('AutoSun', 'SUN')
light_auto_sun.energy = 3.0
light_auto_sun.angle = 0.0523599
ob_auto_sun = bpy.data.objects.new('AutoSun', light_auto_sun)
scene.collection.objects.link(ob_auto_sun)
ob_auto_sun.rotation_euler = (0.872665, 0.174533, 0.523599)
bpy.context.view_layer.update()

